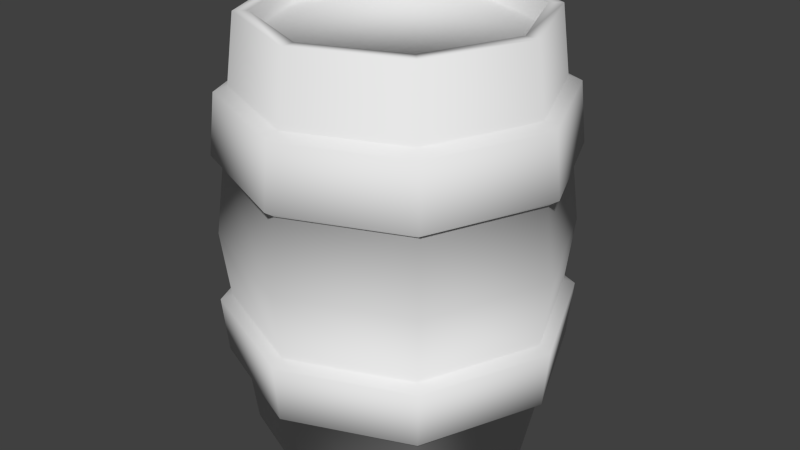 # Source: barrel.blend  (saved by Blender 2.69.0; exported with 4.5.12 LTS)
import bpy
from mathutils import Matrix  # noqa: F401  (used for matrix-valued properties, if any)

bpy.ops.wm.read_factory_settings(use_empty=True)
scene = bpy.context.scene
scene.name = 'Scene'

# ---- collections
col_collection_1 = bpy.data.collections.new('Collection 1'); scene.collection.children.link(col_collection_1)

# ---- world
world_world = bpy.data.worlds.new('World'); scene.world = world_world
world_world.color = (0.05088, 0.05088, 0.05088)
world_world.use_sun_shadow = False
world_world.sun_shadow_jitter_overblur = 0.0
world_world.cycles.sampling_method = 'MANUAL'
world_world.cycles.sample_map_resolution = 256

# ---- meshes
me_cylinder = bpy.data.meshes.new('Cylinder')
me_cylinder.from_pydata([(-1.648e-08, 0.7583, 0.01213), (-1.633e-08, 0.761, 2.493), (0.5362, 0.5362, 0.01213), (0.5381, 0.5381, 2.493), (0.7583, -3.348e-08, 0.01213), (0.761, -3.363e-08, 2.493), (0.5362, -0.5362, 0.01213), (0.5381, -0.5381, 2.493), (-8.278e-08, -0.7583, 0.01213), (-8.286e-08, -0.761, 2.493), (-0.5362, -0.5362, 0.01213), (-0.5381, -0.5381, 2.493), (-0.7583, 8.705e-09, 0.01213), (-0.761, 8.71e-09, 2.493), (-0.5362, 0.5362, 0.01213), (-0.5381, 0.5381, 2.493), (0.0, 1.0, 1.248), (0.7071, 0.7071, 1.248), (1.0, -4.371e-08, 1.248), (0.7071, -0.7071, 1.248), (-8.742e-08, -1.0, 1.248), (-0.7071, -0.7071, 1.248), (-1.0, 1.192e-08, 1.248), (-0.7071, 0.7071, 1.248), (-3.928e-09, 0.9468, 1.67), (0.6695, 0.6695, 1.67), (0.9468, -4.177e-08, 1.67), (0.6695, -0.6695, 1.67), (-8.67e-08, -0.9468, 1.67), (-0.6695, -0.6695, 1.67), (-0.9468, 1.091e-08, 1.67), (-0.6695, 0.6695, 1.67), (-7.913e-09, 0.8929, 2.099), (0.6314, 0.6314, 2.099), (0.8929, -3.98e-08, 2.099), (0.6314, -0.6314, 2.099), (-8.597e-08, -0.8929, 2.099), (-0.6314, -0.6314, 2.099), (-0.8929, 9.872e-09, 2.099), (-0.6314, 0.6314, 2.099), (-4.632e-09, 0.97, 2.068), (0.6859, 0.6859, 2.068), (0.97, -4.315e-08, 2.068), (0.6859, -0.6859, 2.068), (-8.943e-08, -0.97, 2.068), (-0.6859, -0.6859, 2.068), (-0.97, 1.082e-08, 2.068), (-0.6859, 0.6859, 2.068), (-1.882e-09, 1.007, 1.713), (0.7122, 0.7122, 1.713), (1.007, -4.45e-08, 1.713), (0.7122, -0.7122, 1.713), (-8.993e-08, -1.007, 1.713), (-0.7122, -0.7122, 1.713), (-1.007, 1.153e-08, 1.713), (-0.7122, 0.7122, 1.713), (0.6378, 0.6378, 0.4684), (0.902, -4.014e-08, 0.4684), (0.6378, -0.6378, 0.4684), (-8.609e-08, -0.902, 0.4684), (-0.6378, -0.6378, 0.4684), (-0.902, 1.005e-08, 0.4684), (-0.6378, 0.6378, 0.4684), (-7.239e-09, 0.902, 0.4684), (0.6725, 0.6725, 0.858), (0.951, -4.192e-08, 0.858), (0.6725, -0.6725, 0.858), (-8.676e-08, -0.951, 0.858), (-0.6725, -0.6725, 0.858), (-0.951, 1.099e-08, 0.858), (-0.6725, 0.6725, 0.858), (-3.62e-09, 0.951, 0.858), (0.6976, 0.6976, 0.4943), (0.9866, -4.276e-08, 0.4943), (0.6976, -0.6976, 0.4943), (-8.919e-08, -0.9866, 0.4943), (-0.6976, -0.6976, 0.4943), (-0.9866, 1.213e-08, 0.4943), (-0.6976, 0.6976, 0.4943), (-2.944e-09, 0.9866, 0.4943), (0.7204, 0.7204, 0.8275), (1.019, -4.394e-08, 0.8275), (0.7204, -0.7204, 0.8275), (-8.963e-08, -1.019, 0.8275), (-0.7204, -0.7204, 0.8275), (-1.019, 1.275e-08, 0.8275), (-0.7204, 0.7204, 0.8275), (-5.655e-10, 1.019, 0.8275), (-1.157e-08, 0.8434, 2.492), (0.5964, 0.5964, 2.492), (0.8434, -3.8e-08, 2.492), (0.5964, -0.5964, 2.492), (-8.53e-08, -0.8434, 2.492), (-0.5964, -0.5964, 2.492), (-0.8434, 8.925e-09, 2.492), (-0.5964, 0.5964, 2.492), (-1.652e-08, 0.761, 2.373), (0.5381, 0.5381, 2.373), (0.761, -1.844e-08, 2.373), (0.5381, -0.5381, 2.373), (-8.305e-08, -0.761, 2.373), (-0.5381, -0.5381, 2.373), (-0.761, 2.39e-08, 2.373), (-0.5381, 0.5381, 2.373), (0.5972, 0.5972, 0.01179), (0.8445, -3.804e-08, 0.01179), (0.5972, -0.5972, 0.01179), (-8.531e-08, -0.8445, 0.01179), (-0.5972, -0.5972, 0.01179), (-0.8445, 8.946e-09, 0.01179), (-0.5972, 0.5972, 0.01179), (-1.148e-08, 0.8445, 0.01179), (-0.005001, 0.7583, 0.1422), (0.5312, 0.5362, 0.1422), (0.7533, -5.096e-08, 0.1422), (0.5312, -0.5362, 0.1422), (-0.005001, -0.7583, 0.1422), (-0.5412, -0.5362, 0.1422), (-0.7633, -8.766e-09, 0.1422), (-0.5412, 0.5362, 0.1422)], [], [(88, 1, 3, 89), (89, 3, 5, 90), (90, 5, 7, 91), (91, 7, 9, 92), (92, 9, 11, 93), (93, 11, 13, 94), (1, 15, 103, 96), (95, 15, 1, 88), (94, 13, 15, 95), (8, 10, 117, 116), (71, 16, 17, 64), (64, 17, 18, 65), (65, 18, 19, 66), (66, 19, 20, 67), (67, 20, 21, 68), (68, 21, 22, 69), (70, 23, 16, 71), (69, 22, 23, 70), (16, 24, 25, 17), (17, 25, 26, 18), (18, 26, 27, 19), (19, 27, 28, 20), (20, 28, 29, 21), (21, 29, 30, 22), (23, 31, 24, 16), (22, 30, 31, 23), (40, 32, 33, 41), (41, 33, 34, 42), (42, 34, 35, 43), (43, 35, 36, 44), (44, 36, 37, 45), (45, 37, 38, 46), (47, 39, 32, 40), (46, 38, 39, 47), (48, 40, 41, 49), (49, 41, 42, 50), (50, 42, 43, 51), (51, 43, 44, 52), (52, 44, 45, 53), (53, 45, 46, 54), (55, 47, 40, 48), (54, 46, 47, 55), (24, 48, 49, 25), (25, 49, 50, 26), (26, 50, 51, 27), (27, 51, 52, 28), (28, 52, 53, 29), (29, 53, 54, 30), (31, 55, 48, 24), (30, 54, 55, 31), (111, 63, 56, 104), (104, 56, 57, 105), (105, 57, 58, 106), (106, 58, 59, 107), (107, 59, 60, 108), (108, 60, 61, 109), (110, 62, 63, 111), (109, 61, 62, 110), (87, 71, 64, 80), (80, 64, 65, 81), (81, 65, 66, 82), (82, 66, 67, 83), (83, 67, 68, 84), (84, 68, 69, 85), (86, 70, 71, 87), (85, 69, 70, 86), (63, 79, 72, 56), (56, 72, 73, 57), (57, 73, 74, 58), (58, 74, 75, 59), (59, 75, 76, 60), (60, 76, 77, 61), (62, 78, 79, 63), (61, 77, 78, 62), (79, 87, 80, 72), (72, 80, 81, 73), (73, 81, 82, 74), (74, 82, 83, 75), (75, 83, 84, 76), (76, 84, 85, 77), (78, 86, 87, 79), (77, 85, 86, 78), (32, 88, 89, 33), (33, 89, 90, 34), (34, 90, 91, 35), (35, 91, 92, 36), (36, 92, 93, 37), (37, 93, 94, 38), (39, 95, 88, 32), (38, 94, 95, 39), (97, 96, 103, 102, 101, 100, 99, 98), (7, 5, 98, 99), (13, 11, 101, 102), (9, 7, 99, 100), (3, 1, 96, 97), (15, 13, 102, 103), (5, 3, 97, 98), (11, 9, 100, 101), (0, 111, 104, 2), (2, 104, 105, 4), (4, 105, 106, 6), (6, 106, 107, 8), (8, 107, 108, 10), (10, 108, 109, 12), (14, 110, 111, 0), (12, 109, 110, 14), (112, 113, 114, 115, 116, 117, 118, 119), (14, 0, 112, 119), (4, 6, 115, 114), (10, 12, 118, 117), (6, 8, 116, 115), (0, 2, 113, 112), (12, 14, 119, 118), (2, 4, 114, 113)])
me_cylinder.polygons.foreach_set('use_smooth', [True] * 114)
_uv = me_cylinder.uv_layers.new(name='dest')
_uv.uv.foreach_set('vector', [0.1334, 0.305, 0.1209, 0.307, 0.1011, 0.2152, 0.1127, 0.2108, 0.1127, 0.2108, 0.1011, 0.2152, 0.05337, 0.127, 0.06232, 0.116, 0.06847, 0.9186, 0.05547, 0.9059, 0.1004, 0.7985, 0.1147, 0.8024, 0.1147, 0.8024, 0.1004, 0.7985, 0.118, 0.696, 0.1315, 0.6975, 0.1315, 0.6975, 0.118, 0.696, 0.1264, 0.5965, 0.1395, 0.597, 0.1395, 0.597, 0.1264, 0.5965, 0.1297, 0.4986, 0.1426, 0.4986, 0.932, 0.4494, 0.8642, 0.5164, 0.8556, 0.4976, 0.9126, 0.4426, 0.1413, 0.4013, 0.1285, 0.4021, 0.1209, 0.307, 0.1334, 0.305, 0.1426, 0.4986, 0.1297, 0.4986, 0.1285, 0.4021, 0.1413, 0.4013, 0.8506, 0.04252, 0.7713, 0.04085, 0.7627, 0.02132, 0.8575, 0.02132, 0.3861, 0.2877, 0.3285, 0.289, 0.3235, 0.1712, 0.3915, 0.1696, 0.3915, 0.1696, 0.3235, 0.1712, 0.314, 0.03221, 0.3941, 0.03334, 0.4141, 0.958, 0.3424, 0.9685, 0.3358, 0.83, 0.3988, 0.8241, 0.3988, 0.8241, 0.3358, 0.83, 0.3324, 0.7126, 0.3885, 0.7095, 0.3885, 0.7095, 0.3324, 0.7126, 0.3314, 0.6048, 0.3846, 0.6034, 0.3846, 0.6034, 0.3314, 0.6048, 0.331, 0.501, 0.3836, 0.5001, 0.3842, 0.3962, 0.3304, 0.397, 0.3285, 0.289, 0.3861, 0.2877, 0.3836, 0.5001, 0.331, 0.501, 0.3304, 0.397, 0.3842, 0.3962, 0.3285, 0.289, 0.2673, 0.2932, 0.2548, 0.179, 0.3235, 0.1712, 0.3235, 0.1712, 0.2548, 0.179, 0.2351, 0.04612, 0.314, 0.03221, 0.3424, 0.9685, 0.2555, 0.9649, 0.2625, 0.8303, 0.3358, 0.83, 0.3358, 0.83, 0.2625, 0.8303, 0.2699, 0.7131, 0.3324, 0.7126, 0.3324, 0.7126, 0.2699, 0.7131, 0.2729, 0.6052, 0.3314, 0.6048, 0.3314, 0.6048, 0.2729, 0.6052, 0.2737, 0.5018, 0.331, 0.501, 0.3304, 0.397, 0.2724, 0.3989, 0.2673, 0.2932, 0.3285, 0.289, 0.331, 0.501, 0.2737, 0.5018, 0.2724, 0.3989, 0.3304, 0.397, 0.2043, 0.2963, 0.1929, 0.2978, 0.1756, 0.1925, 0.1871, 0.1893, 0.1871, 0.1893, 0.1756, 0.1925, 0.1336, 0.07874, 0.144, 0.06964, 0.1596, 0.9563, 0.1447, 0.9458, 0.1792, 0.8179, 0.1933, 0.8202, 0.1933, 0.8202, 0.1792, 0.8179, 0.1934, 0.7052, 0.2055, 0.706, 0.2055, 0.706, 0.1934, 0.7052, 0.1998, 0.6007, 0.2113, 0.601, 0.2113, 0.601, 0.1998, 0.6007, 0.202, 0.4996, 0.2132, 0.4994, 0.2115, 0.3986, 0.2002, 0.3993, 0.1929, 0.2978, 0.2043, 0.2963, 0.2132, 0.4994, 0.202, 0.4996, 0.2002, 0.3993, 0.2115, 0.3986, 0.2569, 0.2941, 0.2043, 0.2963, 0.1871, 0.1893, 0.2425, 0.1808, 0.2425, 0.1808, 0.1871, 0.1893, 0.144, 0.06964, 0.2197, 0.04364, 0.2433, 0.9682, 0.1596, 0.9563, 0.1933, 0.8202, 0.2513, 0.8297, 0.2513, 0.8297, 0.1933, 0.8202, 0.2055, 0.706, 0.2593, 0.7127, 0.2593, 0.7127, 0.2055, 0.706, 0.2113, 0.601, 0.2629, 0.6051, 0.2629, 0.6051, 0.2113, 0.601, 0.2132, 0.4994, 0.2639, 0.5019, 0.2625, 0.3993, 0.2115, 0.3986, 0.2043, 0.2963, 0.2569, 0.2941, 0.2639, 0.5019, 0.2132, 0.4994, 0.2115, 0.3986, 0.2625, 0.3993, 0.2673, 0.2932, 0.2569, 0.2941, 0.2425, 0.1808, 0.2548, 0.179, 0.2548, 0.179, 0.2425, 0.1808, 0.2197, 0.04364, 0.2351, 0.04612, 0.2555, 0.9649, 0.2433, 0.9682, 0.2513, 0.8297, 0.2625, 0.8303, 0.2625, 0.8303, 0.2513, 0.8297, 0.2593, 0.7127, 0.2699, 0.7131, 0.2699, 0.7131, 0.2593, 0.7127, 0.2629, 0.6051, 0.2729, 0.6052, 0.2729, 0.6052, 0.2629, 0.6051, 0.2639, 0.5019, 0.2737, 0.5018, 0.2724, 0.3989, 0.2625, 0.3993, 0.2569, 0.2941, 0.2673, 0.2932, 0.2737, 0.5018, 0.2639, 0.5019, 0.2625, 0.3993, 0.2724, 0.3989, 0.5326, 0.3025, 0.4604, 0.2943, 0.4725, 0.1795, 0.5487, 0.1961, 0.5487, 0.1961, 0.4725, 0.1795, 0.5028, 0.04786, 0.5945, 0.07762, 0.5982, 0.8894, 0.5136, 0.9307, 0.4754, 0.8131, 0.5489, 0.7935, 0.5489, 0.7935, 0.4754, 0.8131, 0.4605, 0.7061, 0.5295, 0.6987, 0.5295, 0.6987, 0.4605, 0.7061, 0.4543, 0.6035, 0.5227, 0.6017, 0.5227, 0.6017, 0.4543, 0.6035, 0.453, 0.5023, 0.5219, 0.5035, 0.5251, 0.4041, 0.4549, 0.4001, 0.4604, 0.2943, 0.5326, 0.3025, 0.5219, 0.5035, 0.453, 0.5023, 0.4549, 0.4001, 0.5251, 0.4041, 0.3966, 0.288, 0.3861, 0.2877, 0.3915, 0.1696, 0.4024, 0.1699, 0.4024, 0.1699, 0.3915, 0.1696, 0.3941, 0.03334, 0.406, 0.02913, 0.4295, 0.9617, 0.4141, 0.958, 0.3988, 0.8241, 0.411, 0.8226, 0.411, 0.8226, 0.3988, 0.8241, 0.3885, 0.7095, 0.3988, 0.7086, 0.3988, 0.7086, 0.3885, 0.7095, 0.3846, 0.6034, 0.3944, 0.603, 0.3944, 0.603, 0.3846, 0.6034, 0.3836, 0.5001, 0.3934, 0.5, 0.3941, 0.3963, 0.3842, 0.3962, 0.3861, 0.2877, 0.3966, 0.288, 0.3934, 0.5, 0.3836, 0.5001, 0.3842, 0.3962, 0.3941, 0.3963, 0.4604, 0.2943, 0.4476, 0.2936, 0.4575, 0.1774, 0.4725, 0.1795, 0.4725, 0.1795, 0.4575, 0.1774, 0.4864, 0.03704, 0.5028, 0.04786, 0.5136, 0.9307, 0.5021, 0.9401, 0.4631, 0.8161, 0.4754, 0.8131, 0.4754, 0.8131, 0.4631, 0.8161, 0.4484, 0.7075, 0.4605, 0.7061, 0.4605, 0.7061, 0.4484, 0.7075, 0.4424, 0.6041, 0.4543, 0.6035, 0.4543, 0.6035, 0.4424, 0.6041, 0.4411, 0.5025, 0.453, 0.5023, 0.4549, 0.4001, 0.4428, 0.3999, 0.4476, 0.2936, 0.4604, 0.2943, 0.453, 0.5023, 0.4411, 0.5025, 0.4428, 0.3999, 0.4549, 0.4001, 0.4476, 0.2936, 0.3966, 0.288, 0.4024, 0.1699, 0.4575, 0.1774, 0.4575, 0.1774, 0.4024, 0.1699, 0.406, 0.02913, 0.4864, 0.03704, 0.5021, 0.9401, 0.4295, 0.9617, 0.411, 0.8226, 0.4631, 0.8161, 0.4631, 0.8161, 0.411, 0.8226, 0.3988, 0.7086, 0.4484, 0.7075, 0.4484, 0.7075, 0.3988, 0.7086, 0.3944, 0.603, 0.4424, 0.6041, 0.4424, 0.6041, 0.3944, 0.603, 0.3934, 0.5, 0.4411, 0.5025, 0.4428, 0.3999, 0.3941, 0.3963, 0.3966, 0.288, 0.4476, 0.2936, 0.4411, 0.5025, 0.3934, 0.5, 0.3941, 0.3963, 0.4428, 0.3999, 0.1929, 0.2978, 0.1334, 0.305, 0.1127, 0.2108, 0.1756, 0.1925, 0.1756, 0.1925, 0.1127, 0.2108, 0.06232, 0.116, 0.1336, 0.07874, 0.1447, 0.9458, 0.06847, 0.9186, 0.1147, 0.8024, 0.1792, 0.8179, 0.1792, 0.8179, 0.1147, 0.8024, 0.1315, 0.6975, 0.1934, 0.7052, 0.1934, 0.7052, 0.1315, 0.6975, 0.1395, 0.597, 0.1998, 0.6007, 0.1998, 0.6007, 0.1395, 0.597, 0.1426, 0.4986, 0.202, 0.4996, 0.2002, 0.3993, 0.1413, 0.4013, 0.1334, 0.305, 0.1929, 0.2978, 0.202, 0.4996, 0.1426, 0.4986, 0.1413, 0.4013, 0.2002, 0.3993, 0.8318, 0.5481, 0.8928, 0.6091, 0.8928, 0.6954, 0.8318, 0.7564, 0.7455, 0.7564, 0.6845, 0.6954, 0.6845, 0.6091, 0.7455, 0.5481, 0.7612, 0.291, 0.8566, 0.2947, 0.8501, 0.3139, 0.7692, 0.3099, 0.7679, 0.5164, 0.6982, 0.4503, 0.7164, 0.4408, 0.7748, 0.4969, 0.6932, 0.3563, 0.7612, 0.291, 0.7692, 0.3099, 0.7127, 0.3629, 0.9293, 0.3549, 0.932, 0.4494, 0.9126, 0.4426, 0.9112, 0.3648, 0.8642, 0.5164, 0.7679, 0.5164, 0.7748, 0.4969, 0.8556, 0.4976, 0.8566, 0.2947, 0.9293, 0.3549, 0.9112, 0.3648, 0.8501, 0.3139, 0.6982, 0.4503, 0.6932, 0.3563, 0.7127, 0.3629, 0.7164, 0.4408, 0.547, 0.304, 0.5326, 0.3025, 0.5487, 0.1961, 0.5639, 0.2001, 0.5639, 0.2001, 0.5487, 0.1961, 0.5945, 0.07762, 0.6085, 0.09102, 0.6078, 0.8779, 0.5982, 0.8894, 0.5489, 0.7935, 0.5612, 0.789, 0.5612, 0.789, 0.5489, 0.7935, 0.5295, 0.6987, 0.5427, 0.6967, 0.5427, 0.6967, 0.5295, 0.6987, 0.5227, 0.6017, 0.5362, 0.6009, 0.5362, 0.6009, 0.5227, 0.6017, 0.5219, 0.5035, 0.5356, 0.5035, 0.539, 0.4046, 0.5251, 0.4041, 0.5326, 0.3025, 0.547, 0.304, 0.5356, 0.5035, 0.5219, 0.5035, 0.5251, 0.4041, 0.539, 0.4046, 0.8898, 0.9263, 0.8303, 0.9857, 0.7462, 0.9857, 0.6868, 0.9263, 0.6868, 0.8422, 0.7462, 0.7827, 0.8303, 0.7827, 0.8898, 0.8422, 0.7149, 0.1633, 0.7709, 0.219, 0.7599, 0.238, 0.6946, 0.17, 0.9087, 0.1766, 0.9077, 0.09814, 0.9279, 0.08752, 0.9323, 0.1871, 0.7713, 0.04085, 0.7147, 0.08943, 0.6974, 0.08147, 0.7627, 0.02132, 0.9077, 0.09814, 0.8506, 0.04252, 0.8575, 0.02132, 0.9279, 0.08752, 0.7709, 0.219, 0.8499, 0.2278, 0.855, 0.2501, 0.7599, 0.238, 0.7147, 0.08943, 0.7149, 0.1633, 0.6946, 0.17, 0.6974, 0.08147, 0.8499, 0.2278, 0.9087, 0.1766, 0.9323, 0.1871, 0.855, 0.2501])
me_cylinder.use_remesh_preserve_volume = False
me_cylinder.use_remesh_preserve_attributes = False
me_cylinder.use_mirror_vertex_groups = False
me_cylinder.update()

# ---- objects
ob_barrel = bpy.data.objects.new('barrel', me_cylinder)

# ---- transforms, parenting, visibility, modifiers, constraints
ob_barrel.location = (0.0, 0.0, 0.0)
ob_barrel.lineart.crease_threshold = 0.0

# ---- collection membership
col_collection_1.objects.link(ob_barrel)

# ---- scene / render settings (as saved in the file)
scene.frame_start = 1; scene.frame_end = 250; scene.frame_set(1)
scene.render.engine = 'BLENDER_EEVEE_NEXT'
scene.render.image_settings.compression = 90
scene.render.resolution_percentage = 50
scene.render.dither_intensity = 0.0
scene.cycles.use_denoising = False
scene.cycles.samples = 10
scene.cycles.sampling_pattern = 'TABULATED_SOBOL'
scene.cycles.light_sampling_threshold = 0.0
scene.cycles.use_adaptive_sampling = False
scene.cycles.use_light_tree = False
scene.cycles.blur_glossy = 0.0
scene.cycles.volume_bounces = 1
scene.cycles.pixel_filter_type = 'GAUSSIAN'
scene.cycles.sample_clamp_indirect = 0.0
scene.view_settings.view_transform = 'Standard'
bpy.context.view_layer.update()

# ---- added for rendering (the .blend has no active camera and no usable light): camera, sun
cam_auto = bpy.data.cameras.new('AutoCamera')
cam_auto.lens = 50.0
cam_auto.sensor_width = 36.0
cam_auto.clip_end = 1000.0
ob_auto_camera = bpy.data.objects.new('AutoCamera', cam_auto)
scene.collection.objects.link(ob_auto_camera)
ob_auto_camera.location = (3.51824, -4.22189, 4.06695)
ob_auto_camera.rotation_euler = (1.09748, -7.21219e-08, 0.694738)
scene.camera = ob_auto_camera
light_auto_sun = bpy.data.lights.new('AutoSun', 'SUN')
light_auto_sun.energy = 3.0
light_auto_sun.angle = 0.0523599
ob_auto_sun = bpy.data.objects.new('AutoSun', light_auto_sun)
scene.collection.objects.link(ob_auto_sun)
ob_auto_sun.rotation_euler = (0.872665, 0.174533, 0.523599)
bpy.context.view_layer.update()
